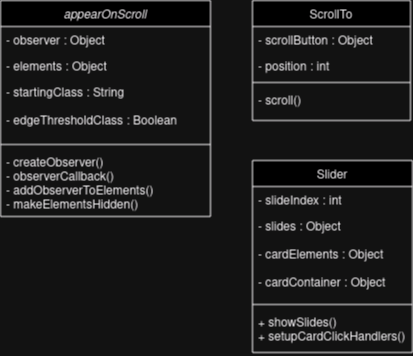

The diagram above was exported from draw.io. Its source (the exported page's mxGraphModel, read from the mxfile embedded in the PNG):
<mxGraphModel dx="1114" dy="595" grid="1" gridSize="10" guides="1" tooltips="1" connect="1" arrows="1" fold="1" page="1" pageScale="1" pageWidth="827" pageHeight="1169" math="0" shadow="0">
  <root>
    <mxCell id="WIyWlLk6GJQsqaUBKTNV-0" />
    <mxCell id="WIyWlLk6GJQsqaUBKTNV-1" parent="WIyWlLk6GJQsqaUBKTNV-0" />
    <mxCell id="zkfFHV4jXpPFQw0GAbJ--0" value="appearOnScroll" style="swimlane;fontStyle=2;align=center;verticalAlign=top;childLayout=stackLayout;horizontal=1;startSize=26;horizontalStack=0;resizeParent=1;resizeLast=0;collapsible=1;marginBottom=0;rounded=0;shadow=0;strokeWidth=1;" parent="WIyWlLk6GJQsqaUBKTNV-1" vertex="1">
      <mxGeometry x="100" y="90" width="210" height="216" as="geometry">
        <mxRectangle x="230" y="140" width="160" height="26" as="alternateBounds" />
      </mxGeometry>
    </mxCell>
    <mxCell id="zkfFHV4jXpPFQw0GAbJ--1" value="- observer : Object" style="text;align=left;verticalAlign=top;spacingLeft=4;spacingRight=4;overflow=hidden;rotatable=0;points=[[0,0.5],[1,0.5]];portConstraint=eastwest;" parent="zkfFHV4jXpPFQw0GAbJ--0" vertex="1">
      <mxGeometry y="26" width="210" height="26" as="geometry" />
    </mxCell>
    <mxCell id="zkfFHV4jXpPFQw0GAbJ--2" value="- elements : Object" style="text;align=left;verticalAlign=top;spacingLeft=4;spacingRight=4;overflow=hidden;rotatable=0;points=[[0,0.5],[1,0.5]];portConstraint=eastwest;rounded=0;shadow=0;html=0;" parent="zkfFHV4jXpPFQw0GAbJ--0" vertex="1">
      <mxGeometry y="52" width="210" height="26" as="geometry" />
    </mxCell>
    <mxCell id="zkfFHV4jXpPFQw0GAbJ--3" value="- startingClass : String&#10;&#10;- edgeThresholdClass : Boolean&#10;" style="text;align=left;verticalAlign=top;spacingLeft=4;spacingRight=4;overflow=hidden;rotatable=0;points=[[0,0.5],[1,0.5]];portConstraint=eastwest;rounded=0;shadow=0;html=0;" parent="zkfFHV4jXpPFQw0GAbJ--0" vertex="1">
      <mxGeometry y="78" width="210" height="62" as="geometry" />
    </mxCell>
    <mxCell id="zkfFHV4jXpPFQw0GAbJ--4" value="" style="line;html=1;strokeWidth=1;align=left;verticalAlign=middle;spacingTop=-1;spacingLeft=3;spacingRight=3;rotatable=0;labelPosition=right;points=[];portConstraint=eastwest;" parent="zkfFHV4jXpPFQw0GAbJ--0" vertex="1">
      <mxGeometry y="140" width="210" height="8" as="geometry" />
    </mxCell>
    <mxCell id="zkfFHV4jXpPFQw0GAbJ--5" value="- createObserver()&#10;- observerCallback()&#10;- addObserverToElements()&#10;- makeElementsHidden()&#10;" style="text;align=left;verticalAlign=top;spacingLeft=4;spacingRight=4;overflow=hidden;rotatable=0;points=[[0,0.5],[1,0.5]];portConstraint=eastwest;" parent="zkfFHV4jXpPFQw0GAbJ--0" vertex="1">
      <mxGeometry y="148" width="210" height="68" as="geometry" />
    </mxCell>
    <mxCell id="zkfFHV4jXpPFQw0GAbJ--6" value="Slider" style="swimlane;fontStyle=0;align=center;verticalAlign=top;childLayout=stackLayout;horizontal=1;startSize=26;horizontalStack=0;resizeParent=1;resizeLast=0;collapsible=1;marginBottom=0;rounded=0;shadow=0;strokeWidth=1;" parent="WIyWlLk6GJQsqaUBKTNV-1" vertex="1">
      <mxGeometry x="352" y="250" width="160" height="192" as="geometry">
        <mxRectangle x="130" y="380" width="160" height="26" as="alternateBounds" />
      </mxGeometry>
    </mxCell>
    <mxCell id="zkfFHV4jXpPFQw0GAbJ--7" value="- slideIndex : int" style="text;align=left;verticalAlign=top;spacingLeft=4;spacingRight=4;overflow=hidden;rotatable=0;points=[[0,0.5],[1,0.5]];portConstraint=eastwest;" parent="zkfFHV4jXpPFQw0GAbJ--6" vertex="1">
      <mxGeometry y="26" width="160" height="26" as="geometry" />
    </mxCell>
    <mxCell id="zkfFHV4jXpPFQw0GAbJ--8" value="- slides : Object&#10;&#10;- cardElements : Object&#10;&#10;- cardContainer : Object&#10;&#10;&#10;&#10;&#10;&#10;" style="text;align=left;verticalAlign=top;spacingLeft=4;spacingRight=4;overflow=hidden;rotatable=0;points=[[0,0.5],[1,0.5]];portConstraint=eastwest;rounded=0;shadow=0;html=0;" parent="zkfFHV4jXpPFQw0GAbJ--6" vertex="1">
      <mxGeometry y="52" width="160" height="88" as="geometry" />
    </mxCell>
    <mxCell id="zkfFHV4jXpPFQw0GAbJ--9" value="" style="line;html=1;strokeWidth=1;align=left;verticalAlign=middle;spacingTop=-1;spacingLeft=3;spacingRight=3;rotatable=0;labelPosition=right;points=[];portConstraint=eastwest;" parent="zkfFHV4jXpPFQw0GAbJ--6" vertex="1">
      <mxGeometry y="140" width="160" height="8" as="geometry" />
    </mxCell>
    <mxCell id="zkfFHV4jXpPFQw0GAbJ--11" value="+ showSlides()&#10;+ setupCardClickHandlers()&#10;&#10;&#10;" style="text;align=left;verticalAlign=top;spacingLeft=4;spacingRight=4;overflow=hidden;rotatable=0;points=[[0,0.5],[1,0.5]];portConstraint=eastwest;" parent="zkfFHV4jXpPFQw0GAbJ--6" vertex="1">
      <mxGeometry y="148" width="160" height="44" as="geometry" />
    </mxCell>
    <mxCell id="zkfFHV4jXpPFQw0GAbJ--17" value="ScrollTo" style="swimlane;fontStyle=0;align=center;verticalAlign=top;childLayout=stackLayout;horizontal=1;startSize=26;horizontalStack=0;resizeParent=1;resizeLast=0;collapsible=1;marginBottom=0;rounded=0;shadow=0;strokeWidth=1;" parent="WIyWlLk6GJQsqaUBKTNV-1" vertex="1">
      <mxGeometry x="352" y="90" width="158" height="120" as="geometry">
        <mxRectangle x="550" y="140" width="160" height="26" as="alternateBounds" />
      </mxGeometry>
    </mxCell>
    <mxCell id="zkfFHV4jXpPFQw0GAbJ--18" value="- scrollButton : Object" style="text;align=left;verticalAlign=top;spacingLeft=4;spacingRight=4;overflow=hidden;rotatable=0;points=[[0,0.5],[1,0.5]];portConstraint=eastwest;" parent="zkfFHV4jXpPFQw0GAbJ--17" vertex="1">
      <mxGeometry y="26" width="158" height="26" as="geometry" />
    </mxCell>
    <mxCell id="zkfFHV4jXpPFQw0GAbJ--19" value="- position : int" style="text;align=left;verticalAlign=top;spacingLeft=4;spacingRight=4;overflow=hidden;rotatable=0;points=[[0,0.5],[1,0.5]];portConstraint=eastwest;rounded=0;shadow=0;html=0;" parent="zkfFHV4jXpPFQw0GAbJ--17" vertex="1">
      <mxGeometry y="52" width="158" height="26" as="geometry" />
    </mxCell>
    <mxCell id="zkfFHV4jXpPFQw0GAbJ--23" value="" style="line;html=1;strokeWidth=1;align=left;verticalAlign=middle;spacingTop=-1;spacingLeft=3;spacingRight=3;rotatable=0;labelPosition=right;points=[];portConstraint=eastwest;" parent="zkfFHV4jXpPFQw0GAbJ--17" vertex="1">
      <mxGeometry y="78" width="158" height="8" as="geometry" />
    </mxCell>
    <mxCell id="zkfFHV4jXpPFQw0GAbJ--24" value="- scroll()" style="text;align=left;verticalAlign=top;spacingLeft=4;spacingRight=4;overflow=hidden;rotatable=0;points=[[0,0.5],[1,0.5]];portConstraint=eastwest;" parent="zkfFHV4jXpPFQw0GAbJ--17" vertex="1">
      <mxGeometry y="86" width="158" height="26" as="geometry" />
    </mxCell>
  </root>
</mxGraphModel>